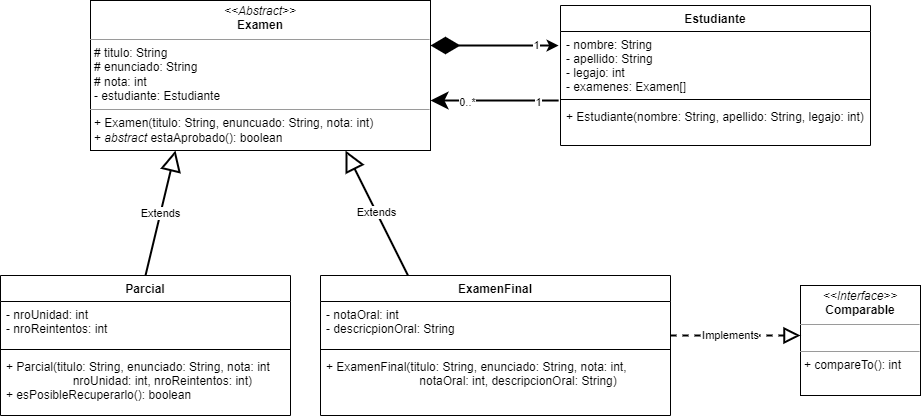

The diagram above was exported from draw.io. Its source (the exported page's mxGraphModel, read from the mxfile embedded in the PNG):
<mxGraphModel dx="1718" dy="442" grid="1" gridSize="10" guides="1" tooltips="1" connect="1" arrows="1" fold="1" page="1" pageScale="1" pageWidth="850" pageHeight="1100" math="0" shadow="0">
  <root>
    <mxCell id="0" />
    <mxCell id="1" parent="0" />
    <mxCell id="hO8UAgm_7ViQflifF_24-5" value="Estudiante" style="swimlane;fontStyle=1;align=center;verticalAlign=top;childLayout=stackLayout;horizontal=1;startSize=26;horizontalStack=0;resizeParent=1;resizeParentMax=0;resizeLast=0;collapsible=1;marginBottom=0;" vertex="1" parent="1">
      <mxGeometry x="530" y="40" width="310" height="140" as="geometry" />
    </mxCell>
    <mxCell id="hO8UAgm_7ViQflifF_24-6" value="- nombre: String&#10;- apellido: String&#10;- legajo: int&#10;- examenes: Examen[]" style="text;strokeColor=none;fillColor=none;align=left;verticalAlign=top;spacingLeft=4;spacingRight=4;overflow=hidden;rotatable=0;points=[[0,0.5],[1,0.5]];portConstraint=eastwest;" vertex="1" parent="hO8UAgm_7ViQflifF_24-5">
      <mxGeometry y="26" width="310" height="64" as="geometry" />
    </mxCell>
    <mxCell id="hO8UAgm_7ViQflifF_24-7" value="" style="line;strokeWidth=1;fillColor=none;align=left;verticalAlign=middle;spacingTop=-1;spacingLeft=3;spacingRight=3;rotatable=0;labelPosition=right;points=[];portConstraint=eastwest;strokeColor=inherit;" vertex="1" parent="hO8UAgm_7ViQflifF_24-5">
      <mxGeometry y="90" width="310" height="8" as="geometry" />
    </mxCell>
    <mxCell id="hO8UAgm_7ViQflifF_24-8" value="+ Estudiante(nombre: String, apellido: String, legajo: int)" style="text;strokeColor=none;fillColor=none;align=left;verticalAlign=top;spacingLeft=4;spacingRight=4;overflow=hidden;rotatable=0;points=[[0,0.5],[1,0.5]];portConstraint=eastwest;" vertex="1" parent="hO8UAgm_7ViQflifF_24-5">
      <mxGeometry y="98" width="310" height="42" as="geometry" />
    </mxCell>
    <mxCell id="hO8UAgm_7ViQflifF_24-10" value="&lt;p style=&quot;margin:0px;margin-top:4px;text-align:center;&quot;&gt;&lt;i&gt;&amp;lt;&amp;lt;Abstract&amp;gt;&amp;gt;&lt;/i&gt;&lt;br&gt;&lt;b&gt;Examen&lt;/b&gt;&lt;/p&gt;&lt;hr size=&quot;1&quot;&gt;&lt;p style=&quot;margin:0px;margin-left:4px;&quot;&gt;# titulo: String&lt;br style=&quot;padding: 0px; margin: 0px;&quot;&gt;# enunciado: String&lt;br style=&quot;padding: 0px; margin: 0px;&quot;&gt;# nota: int&lt;br style=&quot;padding: 0px; margin: 0px;&quot;&gt;- estudiante: Estudiante&lt;br&gt;&lt;/p&gt;&lt;hr size=&quot;1&quot;&gt;&lt;p style=&quot;margin:0px;margin-left:4px;&quot;&gt;+ Examen(titulo: String, enuncuado: String, nota: int)&lt;br&gt;&lt;/p&gt;&lt;p style=&quot;margin:0px;margin-left:4px;&quot;&gt;+ &lt;i&gt;abstract&amp;nbsp;&lt;/i&gt;estaAprobado(): boolean&lt;/p&gt;" style="verticalAlign=top;align=left;overflow=fill;fontSize=12;fontFamily=Helvetica;html=1;" vertex="1" parent="1">
      <mxGeometry x="60" y="35" width="340" height="150" as="geometry" />
    </mxCell>
    <mxCell id="hO8UAgm_7ViQflifF_24-11" value="Parcial" style="swimlane;fontStyle=1;align=center;verticalAlign=top;childLayout=stackLayout;horizontal=1;startSize=26;horizontalStack=0;resizeParent=1;resizeParentMax=0;resizeLast=0;collapsible=1;marginBottom=0;" vertex="1" parent="1">
      <mxGeometry x="-30" y="310" width="290" height="140" as="geometry" />
    </mxCell>
    <mxCell id="hO8UAgm_7ViQflifF_24-12" value="- nroUnidad: int&#10;- nroReintentos: int" style="text;strokeColor=none;fillColor=none;align=left;verticalAlign=top;spacingLeft=4;spacingRight=4;overflow=hidden;rotatable=0;points=[[0,0.5],[1,0.5]];portConstraint=eastwest;" vertex="1" parent="hO8UAgm_7ViQflifF_24-11">
      <mxGeometry y="26" width="290" height="44" as="geometry" />
    </mxCell>
    <mxCell id="hO8UAgm_7ViQflifF_24-13" value="" style="line;strokeWidth=1;fillColor=none;align=left;verticalAlign=middle;spacingTop=-1;spacingLeft=3;spacingRight=3;rotatable=0;labelPosition=right;points=[];portConstraint=eastwest;strokeColor=inherit;" vertex="1" parent="hO8UAgm_7ViQflifF_24-11">
      <mxGeometry y="70" width="290" height="8" as="geometry" />
    </mxCell>
    <mxCell id="hO8UAgm_7ViQflifF_24-14" value="+ Parcial(titulo: String, enunciado: String, nota: int&#10;                    nroUnidad: int, nroReintentos: int)&#10;+ esPosibleRecuperarlo(): boolean" style="text;strokeColor=none;fillColor=none;align=left;verticalAlign=top;spacingLeft=4;spacingRight=4;overflow=hidden;rotatable=0;points=[[0,0.5],[1,0.5]];portConstraint=eastwest;" vertex="1" parent="hO8UAgm_7ViQflifF_24-11">
      <mxGeometry y="78" width="290" height="62" as="geometry" />
    </mxCell>
    <mxCell id="hO8UAgm_7ViQflifF_24-15" value="ExamenFinal" style="swimlane;fontStyle=1;align=center;verticalAlign=top;childLayout=stackLayout;horizontal=1;startSize=26;horizontalStack=0;resizeParent=1;resizeParentMax=0;resizeLast=0;collapsible=1;marginBottom=0;" vertex="1" parent="1">
      <mxGeometry x="290" y="310" width="350" height="140" as="geometry" />
    </mxCell>
    <mxCell id="hO8UAgm_7ViQflifF_24-16" value="- notaOral: int&#10;- descricpionOral: String" style="text;strokeColor=none;fillColor=none;align=left;verticalAlign=top;spacingLeft=4;spacingRight=4;overflow=hidden;rotatable=0;points=[[0,0.5],[1,0.5]];portConstraint=eastwest;" vertex="1" parent="hO8UAgm_7ViQflifF_24-15">
      <mxGeometry y="26" width="350" height="44" as="geometry" />
    </mxCell>
    <mxCell id="hO8UAgm_7ViQflifF_24-17" value="" style="line;strokeWidth=1;fillColor=none;align=left;verticalAlign=middle;spacingTop=-1;spacingLeft=3;spacingRight=3;rotatable=0;labelPosition=right;points=[];portConstraint=eastwest;strokeColor=inherit;" vertex="1" parent="hO8UAgm_7ViQflifF_24-15">
      <mxGeometry y="70" width="350" height="8" as="geometry" />
    </mxCell>
    <mxCell id="hO8UAgm_7ViQflifF_24-18" value="+ ExamenFinal(titulo: String, enunciado: String, nota: int, &#10;                            notaOral: int, descripcionOral: String)&#10;" style="text;strokeColor=none;fillColor=none;align=left;verticalAlign=top;spacingLeft=4;spacingRight=4;overflow=hidden;rotatable=0;points=[[0,0.5],[1,0.5]];portConstraint=eastwest;" vertex="1" parent="hO8UAgm_7ViQflifF_24-15">
      <mxGeometry y="78" width="350" height="62" as="geometry" />
    </mxCell>
    <mxCell id="hO8UAgm_7ViQflifF_24-19" value="" style="endArrow=diamondThin;endFill=1;endSize=24;html=1;rounded=0;exitX=-0.006;exitY=0.219;exitDx=0;exitDy=0;exitPerimeter=0;startArrow=classic;startFill=1;strokeWidth=2;" edge="1" parent="1" source="hO8UAgm_7ViQflifF_24-6">
      <mxGeometry width="160" relative="1" as="geometry">
        <mxPoint x="490" y="80" as="sourcePoint" />
        <mxPoint x="400" y="80" as="targetPoint" />
      </mxGeometry>
    </mxCell>
    <mxCell id="hO8UAgm_7ViQflifF_24-22" value="1" style="edgeLabel;html=1;align=center;verticalAlign=middle;resizable=0;points=[];" vertex="1" connectable="0" parent="hO8UAgm_7ViQflifF_24-19">
      <mxGeometry x="-0.6388" y="-1" relative="1" as="geometry">
        <mxPoint as="offset" />
      </mxGeometry>
    </mxCell>
    <mxCell id="hO8UAgm_7ViQflifF_24-20" value="" style="endArrow=classic;endFill=1;endSize=12;html=1;rounded=0;strokeWidth=2;exitX=-0.006;exitY=-0.071;exitDx=0;exitDy=0;exitPerimeter=0;" edge="1" parent="1" source="hO8UAgm_7ViQflifF_24-8">
      <mxGeometry width="160" relative="1" as="geometry">
        <mxPoint x="320" y="230" as="sourcePoint" />
        <mxPoint x="400" y="135" as="targetPoint" />
      </mxGeometry>
    </mxCell>
    <mxCell id="hO8UAgm_7ViQflifF_24-23" value="1" style="edgeLabel;html=1;align=center;verticalAlign=middle;resizable=0;points=[];" vertex="1" connectable="0" parent="hO8UAgm_7ViQflifF_24-20">
      <mxGeometry x="-0.6701" y="1" relative="1" as="geometry">
        <mxPoint as="offset" />
      </mxGeometry>
    </mxCell>
    <mxCell id="hO8UAgm_7ViQflifF_24-24" value="0..*" style="edgeLabel;html=1;align=center;verticalAlign=middle;resizable=0;points=[];" vertex="1" connectable="0" parent="hO8UAgm_7ViQflifF_24-20">
      <mxGeometry x="0.4381" y="1" relative="1" as="geometry">
        <mxPoint as="offset" />
      </mxGeometry>
    </mxCell>
    <mxCell id="hO8UAgm_7ViQflifF_24-25" value="Extends" style="endArrow=block;endSize=16;endFill=0;html=1;rounded=0;strokeWidth=2;exitX=0.5;exitY=0;exitDx=0;exitDy=0;entryX=0.25;entryY=1;entryDx=0;entryDy=0;" edge="1" parent="1" source="hO8UAgm_7ViQflifF_24-11" target="hO8UAgm_7ViQflifF_24-10">
      <mxGeometry width="160" relative="1" as="geometry">
        <mxPoint x="330" y="230" as="sourcePoint" />
        <mxPoint x="490" y="230" as="targetPoint" />
      </mxGeometry>
    </mxCell>
    <mxCell id="hO8UAgm_7ViQflifF_24-26" value="Extends" style="endArrow=block;endSize=16;endFill=0;html=1;rounded=0;strokeWidth=2;exitX=0.25;exitY=0;exitDx=0;exitDy=0;entryX=0.75;entryY=1;entryDx=0;entryDy=0;" edge="1" parent="1" source="hO8UAgm_7ViQflifF_24-15" target="hO8UAgm_7ViQflifF_24-10">
      <mxGeometry width="160" relative="1" as="geometry">
        <mxPoint x="330" y="230" as="sourcePoint" />
        <mxPoint x="490" y="230" as="targetPoint" />
      </mxGeometry>
    </mxCell>
    <mxCell id="hO8UAgm_7ViQflifF_24-27" value="&lt;p style=&quot;margin:0px;margin-top:4px;text-align:center;&quot;&gt;&lt;i&gt;&amp;lt;&amp;lt;Interface&amp;gt;&amp;gt;&lt;/i&gt;&lt;br&gt;&lt;b&gt;Comparable&lt;/b&gt;&lt;/p&gt;&lt;hr size=&quot;1&quot;&gt;&lt;p style=&quot;margin:0px;margin-left:4px;&quot;&gt;&lt;br&gt;&lt;/p&gt;&lt;hr size=&quot;1&quot;&gt;&lt;p style=&quot;margin:0px;margin-left:4px;&quot;&gt;+ compareTo(): int&lt;/p&gt;" style="verticalAlign=top;align=left;overflow=fill;fontSize=12;fontFamily=Helvetica;html=1;" vertex="1" parent="1">
      <mxGeometry x="770" y="320" width="120" height="110" as="geometry" />
    </mxCell>
    <mxCell id="hO8UAgm_7ViQflifF_24-28" value="Implements" style="endArrow=block;dashed=1;endFill=0;endSize=12;html=1;rounded=0;strokeWidth=2;" edge="1" parent="1">
      <mxGeometry x="-0.0769" width="160" relative="1" as="geometry">
        <mxPoint x="640" y="370" as="sourcePoint" />
        <mxPoint x="770" y="370" as="targetPoint" />
        <Array as="points">
          <mxPoint x="700" y="370" />
        </Array>
        <mxPoint as="offset" />
      </mxGeometry>
    </mxCell>
  </root>
</mxGraphModel>